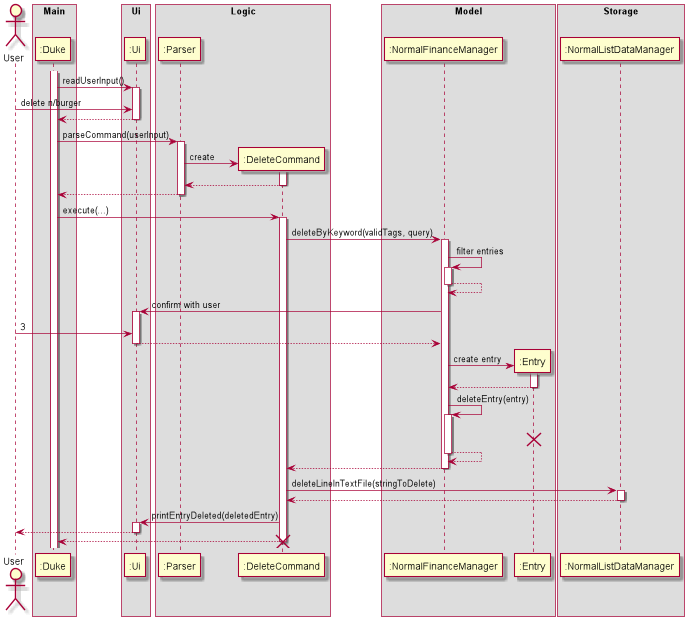

The diagram above was rendered by PlantUML. Its source (embedded in the PNG):
@startuml
Actor User
box Main
Participant ":Duke" as Duke
end box

box Ui
Participant ":Ui" as Ui
end box

box Logic
Participant ":Parser" as Parser
Participant ":DeleteCommand" as DeleteCommand
end box

box Model
Participant ":NormalFinanceManager" as NormalFinanceManager
Participant ":Entry" as Entry
end box

box Storage
Participant ":NormalListDataManager" as NormalListDataManager
end box

activate Duke
Duke -> Ui: readUserInput()
activate Ui
User -> Ui : delete n/burger
Ui --> Duke
deactivate Ui
Duke -> Parser : parseCommand(userInput)
activate Parser
create DeleteCommand
Parser -> DeleteCommand : create
activate DeleteCommand
DeleteCommand --> Parser
deactivate DeleteCommand
Parser --> Duke
deactivate Parser

Duke -> DeleteCommand : execute(...)
activate DeleteCommand
DeleteCommand -> NormalFinanceManager : deleteByKeyword(validTags, query)
activate NormalFinanceManager
NormalFinanceManager -> NormalFinanceManager : filter entries
activate NormalFinanceManager
NormalFinanceManager --> NormalFinanceManager
deactivate NormalFinanceManager
NormalFinanceManager -> Ui : confirm with user
activate Ui
User -> Ui : 3
Ui --> NormalFinanceManager
deactivate Ui
create Entry
NormalFinanceManager -> Entry : create entry
activate Entry
Entry --> NormalFinanceManager
deactivate Entry
NormalFinanceManager -> NormalFinanceManager : deleteEntry(entry)
activate NormalFinanceManager
destroy Entry
NormalFinanceManager --> NormalFinanceManager
deactivate NormalFinanceManager
NormalFinanceManager --> DeleteCommand
deactivate NormalFinanceManager
DeleteCommand -> NormalListDataManager : deleteLineInTextFile(stringToDelete)
activate NormalListDataManager
NormalListDataManager --> DeleteCommand
deactivate NormalListDataManager
DeleteCommand -> Ui : printEntryDeleted(deletedEntry)
activate Ui
Ui --> User
deactivate Ui
DeleteCommand --> Duke
deactivate DeleteCommand
destroy DeleteCommand
@enduml